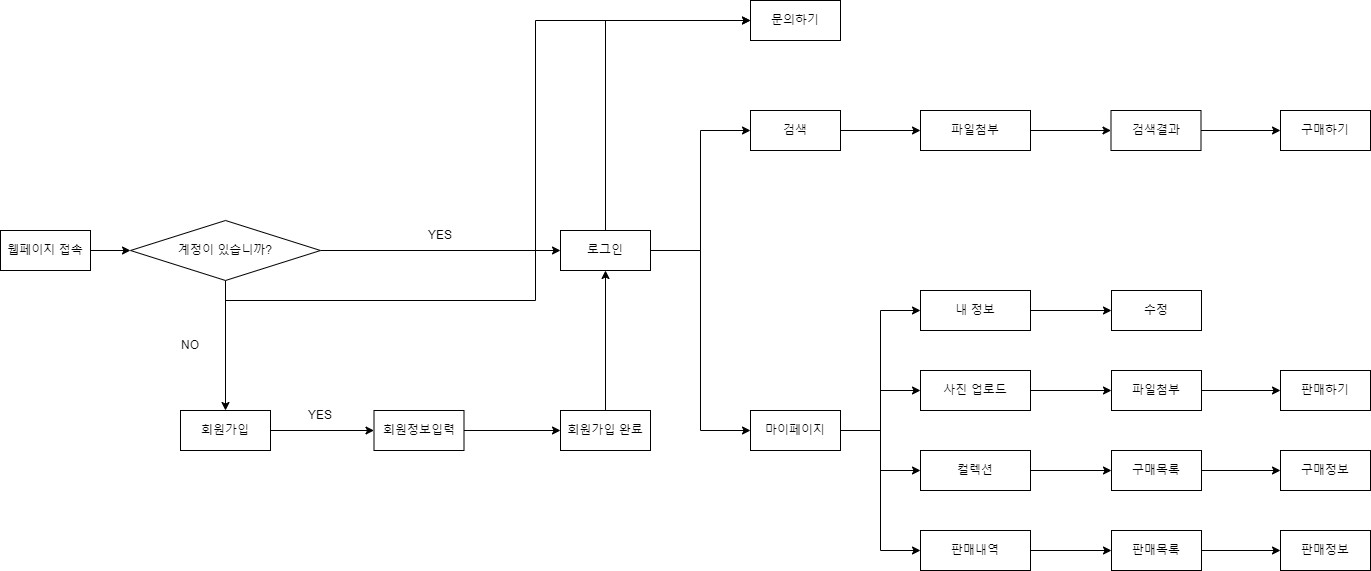

The diagram above was exported from draw.io. Its source (the exported page's mxGraphModel, read from the mxfile embedded in the PNG):
<mxGraphModel dx="1050" dy="1652" grid="1" gridSize="10" guides="1" tooltips="1" connect="1" arrows="1" fold="1" page="1" pageScale="1" pageWidth="827" pageHeight="1169" math="0" shadow="0">
  <root>
    <mxCell id="0" />
    <mxCell id="1" parent="0" />
    <mxCell id="pi4IO37YEyz6IcjbgenY-5" style="edgeStyle=orthogonalEdgeStyle;rounded=0;orthogonalLoop=1;jettySize=auto;html=1;exitX=1;exitY=0.5;exitDx=0;exitDy=0;entryX=0;entryY=0.5;entryDx=0;entryDy=0;" parent="1" source="pi4IO37YEyz6IcjbgenY-1" target="pi4IO37YEyz6IcjbgenY-3" edge="1">
      <mxGeometry relative="1" as="geometry" />
    </mxCell>
    <mxCell id="pi4IO37YEyz6IcjbgenY-1" value="웹페이지 접속" style="rounded=0;whiteSpace=wrap;html=1;strokeWidth=1;" parent="1" vertex="1">
      <mxGeometry x="40" y="200" width="90" height="40" as="geometry" />
    </mxCell>
    <mxCell id="pi4IO37YEyz6IcjbgenY-41" style="edgeStyle=orthogonalEdgeStyle;rounded=0;orthogonalLoop=1;jettySize=auto;html=1;exitX=1;exitY=0.5;exitDx=0;exitDy=0;entryX=0;entryY=0.5;entryDx=0;entryDy=0;" parent="1" source="pi4IO37YEyz6IcjbgenY-2" target="pi4IO37YEyz6IcjbgenY-9" edge="1">
      <mxGeometry relative="1" as="geometry" />
    </mxCell>
    <mxCell id="pi4IO37YEyz6IcjbgenY-2" value="회원가입" style="rounded=0;whiteSpace=wrap;html=1;strokeWidth=1;" parent="1" vertex="1">
      <mxGeometry x="220" y="380" width="90" height="40" as="geometry" />
    </mxCell>
    <mxCell id="pi4IO37YEyz6IcjbgenY-40" style="edgeStyle=orthogonalEdgeStyle;rounded=0;orthogonalLoop=1;jettySize=auto;html=1;exitX=0.5;exitY=1;exitDx=0;exitDy=0;entryX=0.5;entryY=0;entryDx=0;entryDy=0;" parent="1" source="pi4IO37YEyz6IcjbgenY-3" target="pi4IO37YEyz6IcjbgenY-2" edge="1">
      <mxGeometry relative="1" as="geometry" />
    </mxCell>
    <mxCell id="pi4IO37YEyz6IcjbgenY-44" style="edgeStyle=orthogonalEdgeStyle;rounded=0;orthogonalLoop=1;jettySize=auto;html=1;exitX=1;exitY=0.5;exitDx=0;exitDy=0;entryX=0;entryY=0.5;entryDx=0;entryDy=0;" parent="1" source="pi4IO37YEyz6IcjbgenY-3" target="pi4IO37YEyz6IcjbgenY-4" edge="1">
      <mxGeometry relative="1" as="geometry" />
    </mxCell>
    <mxCell id="qbYZEkdt79h82ZaC7-XO-17" style="edgeStyle=orthogonalEdgeStyle;rounded=0;orthogonalLoop=1;jettySize=auto;html=1;exitX=0.5;exitY=1;exitDx=0;exitDy=0;entryX=0;entryY=0.5;entryDx=0;entryDy=0;" edge="1" parent="1" source="pi4IO37YEyz6IcjbgenY-3" target="pi4IO37YEyz6IcjbgenY-46">
      <mxGeometry relative="1" as="geometry" />
    </mxCell>
    <mxCell id="pi4IO37YEyz6IcjbgenY-3" value="계정이 있습니까?" style="rhombus;whiteSpace=wrap;html=1;strokeWidth=1;" parent="1" vertex="1">
      <mxGeometry x="170" y="190" width="190" height="60" as="geometry" />
    </mxCell>
    <mxCell id="pi4IO37YEyz6IcjbgenY-24" style="edgeStyle=orthogonalEdgeStyle;rounded=0;orthogonalLoop=1;jettySize=auto;html=1;exitX=1;exitY=0.5;exitDx=0;exitDy=0;entryX=0;entryY=0.5;entryDx=0;entryDy=0;" parent="1" source="pi4IO37YEyz6IcjbgenY-4" target="pi4IO37YEyz6IcjbgenY-23" edge="1">
      <mxGeometry relative="1" as="geometry" />
    </mxCell>
    <mxCell id="pi4IO37YEyz6IcjbgenY-38" style="edgeStyle=orthogonalEdgeStyle;rounded=0;orthogonalLoop=1;jettySize=auto;html=1;exitX=1;exitY=0.5;exitDx=0;exitDy=0;entryX=0;entryY=0.5;entryDx=0;entryDy=0;" parent="1" source="pi4IO37YEyz6IcjbgenY-4" target="pi4IO37YEyz6IcjbgenY-22" edge="1">
      <mxGeometry relative="1" as="geometry" />
    </mxCell>
    <mxCell id="qbYZEkdt79h82ZaC7-XO-18" style="edgeStyle=orthogonalEdgeStyle;rounded=0;orthogonalLoop=1;jettySize=auto;html=1;exitX=0.5;exitY=0;exitDx=0;exitDy=0;entryX=0;entryY=0.5;entryDx=0;entryDy=0;" edge="1" parent="1" source="pi4IO37YEyz6IcjbgenY-4" target="pi4IO37YEyz6IcjbgenY-46">
      <mxGeometry relative="1" as="geometry">
        <mxPoint x="720" as="targetPoint" />
      </mxGeometry>
    </mxCell>
    <mxCell id="pi4IO37YEyz6IcjbgenY-4" value="로그인" style="rounded=0;whiteSpace=wrap;html=1;strokeWidth=1;" parent="1" vertex="1">
      <mxGeometry x="600" y="200" width="90" height="40" as="geometry" />
    </mxCell>
    <mxCell id="pi4IO37YEyz6IcjbgenY-42" style="edgeStyle=orthogonalEdgeStyle;rounded=0;orthogonalLoop=1;jettySize=auto;html=1;exitX=1;exitY=0.5;exitDx=0;exitDy=0;" parent="1" source="pi4IO37YEyz6IcjbgenY-9" target="pi4IO37YEyz6IcjbgenY-10" edge="1">
      <mxGeometry relative="1" as="geometry" />
    </mxCell>
    <mxCell id="pi4IO37YEyz6IcjbgenY-9" value="회원정보입력" style="rounded=0;whiteSpace=wrap;html=1;strokeWidth=1;" parent="1" vertex="1">
      <mxGeometry x="413.5" y="380" width="90" height="40" as="geometry" />
    </mxCell>
    <mxCell id="pi4IO37YEyz6IcjbgenY-43" style="edgeStyle=orthogonalEdgeStyle;rounded=0;orthogonalLoop=1;jettySize=auto;html=1;exitX=0.5;exitY=0;exitDx=0;exitDy=0;entryX=0.5;entryY=1;entryDx=0;entryDy=0;" parent="1" source="pi4IO37YEyz6IcjbgenY-10" target="pi4IO37YEyz6IcjbgenY-4" edge="1">
      <mxGeometry relative="1" as="geometry" />
    </mxCell>
    <mxCell id="pi4IO37YEyz6IcjbgenY-10" value="회원가입 완료" style="rounded=0;whiteSpace=wrap;html=1;strokeWidth=1;" parent="1" vertex="1">
      <mxGeometry x="600" y="380" width="90" height="40" as="geometry" />
    </mxCell>
    <mxCell id="pi4IO37YEyz6IcjbgenY-15" value="YES" style="text;html=1;strokeColor=none;fillColor=none;align=center;verticalAlign=middle;whiteSpace=wrap;rounded=0;" parent="1" vertex="1">
      <mxGeometry x="450" y="190" width="60" height="30" as="geometry" />
    </mxCell>
    <mxCell id="pi4IO37YEyz6IcjbgenY-17" value="NO" style="text;html=1;strokeColor=none;fillColor=none;align=center;verticalAlign=middle;whiteSpace=wrap;rounded=0;" parent="1" vertex="1">
      <mxGeometry x="200" y="300" width="60" height="30" as="geometry" />
    </mxCell>
    <mxCell id="pi4IO37YEyz6IcjbgenY-18" value="YES" style="text;html=1;strokeColor=none;fillColor=none;align=center;verticalAlign=middle;whiteSpace=wrap;rounded=0;" parent="1" vertex="1">
      <mxGeometry x="330" y="370" width="60" height="30" as="geometry" />
    </mxCell>
    <mxCell id="pi4IO37YEyz6IcjbgenY-30" style="edgeStyle=orthogonalEdgeStyle;rounded=0;orthogonalLoop=1;jettySize=auto;html=1;exitX=1;exitY=0.5;exitDx=0;exitDy=0;entryX=0;entryY=0.5;entryDx=0;entryDy=0;" parent="1" source="pi4IO37YEyz6IcjbgenY-22" target="pi4IO37YEyz6IcjbgenY-28" edge="1">
      <mxGeometry relative="1" as="geometry" />
    </mxCell>
    <mxCell id="pi4IO37YEyz6IcjbgenY-22" value="검색" style="rounded=0;whiteSpace=wrap;html=1;strokeWidth=1;" parent="1" vertex="1">
      <mxGeometry x="790" y="80" width="90" height="40" as="geometry" />
    </mxCell>
    <mxCell id="pi4IO37YEyz6IcjbgenY-31" style="edgeStyle=orthogonalEdgeStyle;rounded=0;orthogonalLoop=1;jettySize=auto;html=1;exitX=1;exitY=0.5;exitDx=0;exitDy=0;entryX=0;entryY=0.5;entryDx=0;entryDy=0;" parent="1" target="pi4IO37YEyz6IcjbgenY-26" edge="1">
      <mxGeometry relative="1" as="geometry">
        <mxPoint x="880" y="400" as="sourcePoint" />
      </mxGeometry>
    </mxCell>
    <mxCell id="pi4IO37YEyz6IcjbgenY-32" style="edgeStyle=orthogonalEdgeStyle;rounded=0;orthogonalLoop=1;jettySize=auto;html=1;exitX=1;exitY=0.5;exitDx=0;exitDy=0;entryX=0;entryY=0.5;entryDx=0;entryDy=0;" parent="1" target="pi4IO37YEyz6IcjbgenY-25" edge="1">
      <mxGeometry relative="1" as="geometry">
        <mxPoint x="880" y="400" as="sourcePoint" />
      </mxGeometry>
    </mxCell>
    <mxCell id="pi4IO37YEyz6IcjbgenY-34" style="edgeStyle=orthogonalEdgeStyle;rounded=0;orthogonalLoop=1;jettySize=auto;html=1;exitX=1;exitY=0.5;exitDx=0;exitDy=0;entryX=0;entryY=0.5;entryDx=0;entryDy=0;" parent="1" target="pi4IO37YEyz6IcjbgenY-27" edge="1">
      <mxGeometry relative="1" as="geometry">
        <mxPoint x="880" y="400" as="sourcePoint" />
      </mxGeometry>
    </mxCell>
    <mxCell id="qbYZEkdt79h82ZaC7-XO-4" style="edgeStyle=orthogonalEdgeStyle;rounded=0;orthogonalLoop=1;jettySize=auto;html=1;exitX=1;exitY=0.5;exitDx=0;exitDy=0;entryX=0;entryY=0.5;entryDx=0;entryDy=0;" edge="1" parent="1" target="qbYZEkdt79h82ZaC7-XO-3">
      <mxGeometry relative="1" as="geometry">
        <mxPoint x="880" y="400" as="sourcePoint" />
      </mxGeometry>
    </mxCell>
    <mxCell id="pi4IO37YEyz6IcjbgenY-23" value="마이페이지" style="rounded=0;whiteSpace=wrap;html=1;strokeWidth=1;" parent="1" vertex="1">
      <mxGeometry x="790" y="380" width="90" height="40" as="geometry" />
    </mxCell>
    <mxCell id="qbYZEkdt79h82ZaC7-XO-25" style="edgeStyle=orthogonalEdgeStyle;rounded=0;orthogonalLoop=1;jettySize=auto;html=1;exitX=1;exitY=0.5;exitDx=0;exitDy=0;entryX=0;entryY=0.5;entryDx=0;entryDy=0;" edge="1" parent="1" source="pi4IO37YEyz6IcjbgenY-25" target="qbYZEkdt79h82ZaC7-XO-24">
      <mxGeometry relative="1" as="geometry" />
    </mxCell>
    <mxCell id="pi4IO37YEyz6IcjbgenY-25" value="내 정보" style="rounded=0;whiteSpace=wrap;html=1;strokeWidth=1;" parent="1" vertex="1">
      <mxGeometry x="960" y="260" width="110" height="40" as="geometry" />
    </mxCell>
    <mxCell id="qbYZEkdt79h82ZaC7-XO-19" style="edgeStyle=orthogonalEdgeStyle;rounded=0;orthogonalLoop=1;jettySize=auto;html=1;exitX=1;exitY=0.5;exitDx=0;exitDy=0;entryX=0;entryY=0.5;entryDx=0;entryDy=0;" edge="1" parent="1" source="pi4IO37YEyz6IcjbgenY-26" target="qbYZEkdt79h82ZaC7-XO-7">
      <mxGeometry relative="1" as="geometry" />
    </mxCell>
    <mxCell id="pi4IO37YEyz6IcjbgenY-26" value="사진 업로드" style="rounded=0;whiteSpace=wrap;html=1;strokeWidth=1;" parent="1" vertex="1">
      <mxGeometry x="960" y="340" width="110" height="40" as="geometry" />
    </mxCell>
    <mxCell id="qbYZEkdt79h82ZaC7-XO-11" style="edgeStyle=orthogonalEdgeStyle;rounded=0;orthogonalLoop=1;jettySize=auto;html=1;exitX=1;exitY=0.5;exitDx=0;exitDy=0;entryX=0;entryY=0.5;entryDx=0;entryDy=0;" edge="1" parent="1" source="pi4IO37YEyz6IcjbgenY-27" target="qbYZEkdt79h82ZaC7-XO-9">
      <mxGeometry relative="1" as="geometry" />
    </mxCell>
    <mxCell id="pi4IO37YEyz6IcjbgenY-27" value="컬렉션" style="rounded=0;whiteSpace=wrap;html=1;strokeWidth=1;" parent="1" vertex="1">
      <mxGeometry x="960" y="420" width="110" height="40" as="geometry" />
    </mxCell>
    <mxCell id="qbYZEkdt79h82ZaC7-XO-2" style="edgeStyle=orthogonalEdgeStyle;rounded=0;orthogonalLoop=1;jettySize=auto;html=1;exitX=1;exitY=0.5;exitDx=0;exitDy=0;entryX=0;entryY=0.5;entryDx=0;entryDy=0;" edge="1" parent="1" source="pi4IO37YEyz6IcjbgenY-28" target="qbYZEkdt79h82ZaC7-XO-1">
      <mxGeometry relative="1" as="geometry" />
    </mxCell>
    <mxCell id="pi4IO37YEyz6IcjbgenY-28" value="파일첨부" style="rounded=0;whiteSpace=wrap;html=1;strokeWidth=1;" parent="1" vertex="1">
      <mxGeometry x="960" y="80" width="110" height="40" as="geometry" />
    </mxCell>
    <mxCell id="pi4IO37YEyz6IcjbgenY-46" value="문의하기" style="rounded=0;whiteSpace=wrap;html=1;strokeWidth=1;" parent="1" vertex="1">
      <mxGeometry x="790" y="-30" width="90" height="40" as="geometry" />
    </mxCell>
    <mxCell id="qbYZEkdt79h82ZaC7-XO-22" style="edgeStyle=orthogonalEdgeStyle;rounded=0;orthogonalLoop=1;jettySize=auto;html=1;exitX=1;exitY=0.5;exitDx=0;exitDy=0;entryX=0;entryY=0.5;entryDx=0;entryDy=0;" edge="1" parent="1" source="qbYZEkdt79h82ZaC7-XO-1" target="qbYZEkdt79h82ZaC7-XO-21">
      <mxGeometry relative="1" as="geometry" />
    </mxCell>
    <mxCell id="qbYZEkdt79h82ZaC7-XO-1" value="검색결과" style="rounded=0;whiteSpace=wrap;html=1;strokeWidth=1;" vertex="1" parent="1">
      <mxGeometry x="1150.5" y="80" width="90" height="40" as="geometry" />
    </mxCell>
    <mxCell id="qbYZEkdt79h82ZaC7-XO-14" style="edgeStyle=orthogonalEdgeStyle;rounded=0;orthogonalLoop=1;jettySize=auto;html=1;exitX=1;exitY=0.5;exitDx=0;exitDy=0;entryX=0;entryY=0.5;entryDx=0;entryDy=0;" edge="1" parent="1" source="qbYZEkdt79h82ZaC7-XO-3" target="qbYZEkdt79h82ZaC7-XO-13">
      <mxGeometry relative="1" as="geometry" />
    </mxCell>
    <mxCell id="qbYZEkdt79h82ZaC7-XO-3" value="판매내역" style="rounded=0;whiteSpace=wrap;html=1;strokeWidth=1;" vertex="1" parent="1">
      <mxGeometry x="960" y="500" width="110" height="40" as="geometry" />
    </mxCell>
    <mxCell id="qbYZEkdt79h82ZaC7-XO-20" style="edgeStyle=orthogonalEdgeStyle;rounded=0;orthogonalLoop=1;jettySize=auto;html=1;exitX=1;exitY=0.5;exitDx=0;exitDy=0;" edge="1" parent="1" source="qbYZEkdt79h82ZaC7-XO-7" target="qbYZEkdt79h82ZaC7-XO-8">
      <mxGeometry relative="1" as="geometry" />
    </mxCell>
    <mxCell id="qbYZEkdt79h82ZaC7-XO-7" value="파일첨부" style="rounded=0;whiteSpace=wrap;html=1;strokeWidth=1;" vertex="1" parent="1">
      <mxGeometry x="1151" y="340" width="90" height="40" as="geometry" />
    </mxCell>
    <mxCell id="qbYZEkdt79h82ZaC7-XO-8" value="판매하기" style="rounded=0;whiteSpace=wrap;html=1;strokeWidth=1;" vertex="1" parent="1">
      <mxGeometry x="1320" y="340" width="90" height="40" as="geometry" />
    </mxCell>
    <mxCell id="qbYZEkdt79h82ZaC7-XO-12" style="edgeStyle=orthogonalEdgeStyle;rounded=0;orthogonalLoop=1;jettySize=auto;html=1;exitX=1;exitY=0.5;exitDx=0;exitDy=0;entryX=0;entryY=0.5;entryDx=0;entryDy=0;" edge="1" parent="1" source="qbYZEkdt79h82ZaC7-XO-9" target="qbYZEkdt79h82ZaC7-XO-10">
      <mxGeometry relative="1" as="geometry" />
    </mxCell>
    <mxCell id="qbYZEkdt79h82ZaC7-XO-9" value="구매목록" style="rounded=0;whiteSpace=wrap;html=1;strokeWidth=1;" vertex="1" parent="1">
      <mxGeometry x="1151" y="420" width="90" height="40" as="geometry" />
    </mxCell>
    <mxCell id="qbYZEkdt79h82ZaC7-XO-10" value="구매정보" style="rounded=0;whiteSpace=wrap;html=1;strokeWidth=1;" vertex="1" parent="1">
      <mxGeometry x="1320" y="420" width="90" height="40" as="geometry" />
    </mxCell>
    <mxCell id="qbYZEkdt79h82ZaC7-XO-15" style="edgeStyle=orthogonalEdgeStyle;rounded=0;orthogonalLoop=1;jettySize=auto;html=1;exitX=1;exitY=0.5;exitDx=0;exitDy=0;" edge="1" parent="1" source="qbYZEkdt79h82ZaC7-XO-13">
      <mxGeometry relative="1" as="geometry">
        <mxPoint x="1320" y="520" as="targetPoint" />
      </mxGeometry>
    </mxCell>
    <mxCell id="qbYZEkdt79h82ZaC7-XO-13" value="판매목록" style="rounded=0;whiteSpace=wrap;html=1;strokeWidth=1;" vertex="1" parent="1">
      <mxGeometry x="1151" y="500" width="90" height="40" as="geometry" />
    </mxCell>
    <mxCell id="qbYZEkdt79h82ZaC7-XO-16" value="판매정보" style="rounded=0;whiteSpace=wrap;html=1;strokeWidth=1;" vertex="1" parent="1">
      <mxGeometry x="1320" y="500" width="90" height="40" as="geometry" />
    </mxCell>
    <mxCell id="qbYZEkdt79h82ZaC7-XO-21" value="구매하기" style="rounded=0;whiteSpace=wrap;html=1;strokeWidth=1;" vertex="1" parent="1">
      <mxGeometry x="1320" y="80" width="90" height="40" as="geometry" />
    </mxCell>
    <mxCell id="qbYZEkdt79h82ZaC7-XO-24" value="수정" style="rounded=0;whiteSpace=wrap;html=1;strokeWidth=1;" vertex="1" parent="1">
      <mxGeometry x="1151" y="260" width="90" height="40" as="geometry" />
    </mxCell>
  </root>
</mxGraphModel>